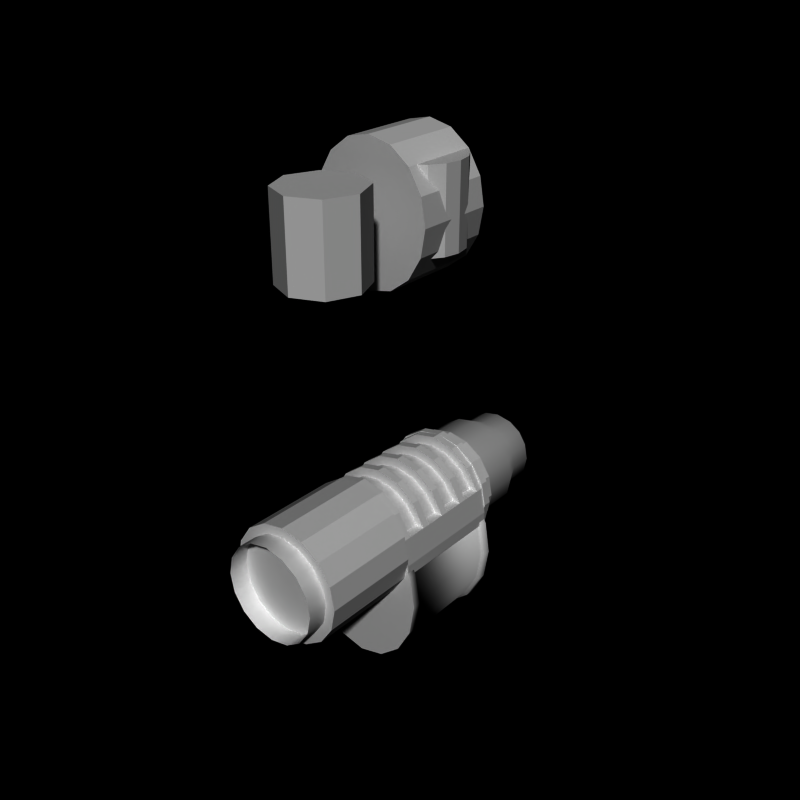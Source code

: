 # Source: grenade_launcher4.blend  (saved by Blender 2.66.0; exported with 4.5.12 LTS)
import bpy
from mathutils import Matrix  # noqa: F401  (used for matrix-valued properties, if any)

bpy.ops.wm.read_factory_settings(use_empty=True)
scene = bpy.context.scene
scene.name = 'Scene'

# ---- collections
col_collection_1 = bpy.data.collections.new('Collection 1'); scene.collection.children.link(col_collection_1)

# ---- world
world_world = bpy.data.worlds.new('World'); scene.world = world_world
world_world.color = (0.0, 0.0, 0.0)
world_world.use_sun_shadow = False
world_world.sun_shadow_jitter_overblur = 0.0
world_world.cycles.sampling_method = 'MANUAL'
world_world.cycles.sample_map_resolution = 256

# ---- meshes
me_cylinder_007 = bpy.data.meshes.new('Cylinder.007')
me_cylinder_007.from_pydata([(0.0, -1.3, 1.5), (0.0, -1.5, 1.5), (0.574, -1.3, 1.371), (0.574, -1.5, 1.371), (1.061, -1.3, 1.002), (1.061, -1.5, 1.002), (1.386, -1.3, 0.4506), (1.386, -1.5, 0.4506), (1.5, -1.3, -0.2), (1.5, -1.5, -0.2), (1.5, -1.3, -0.5), (1.5, -1.5, -0.5), (1.3, -1.3, -0.5), (1.3, -1.5, -0.5), (0.574, -1.3, -0.2), (0.574, -1.5, -0.2), (-4.888e-07, -1.3, 1.073e-06), (-4.888e-07, -1.5, -1.073e-06), (-0.574, -1.3, -0.2), (-0.574, -1.5, -0.2), (-1.3, -1.3, -0.5), (-1.3, -1.5, -0.5), (-1.5, -1.3, -0.5), (-1.5, -1.5, -0.5), (-1.5, -1.3, -0.2), (-1.5, -1.5, -0.2), (-1.386, -1.3, 0.4506), (-1.386, -1.5, 0.4506), (-1.061, -1.3, 1.002), (-1.061, -1.5, 1.002), (-0.574, -1.3, 1.371), (-0.574, -1.5, 1.371), (1.386, -0.8, 0.4506), (1.5, -0.8, -0.2), (1.5, -0.8, -0.5), (1.3, -0.8, -0.5), (0.574, -0.8, -0.2), (-4.84e-07, -0.8, 1.07e-06), (-0.574, -0.8, -0.2), (-1.3, -0.8, -0.5), (-1.5, -0.8, -0.5), (-1.5, -0.8, -0.2), (-1.386, -0.8, 0.4506), (1.3, -0.8, -0.5), (1.3, -0.6, -0.5), (0.574, -0.8, 1.371), (0.574, -0.6, 1.371), (1.5, -0.6, -0.5), (1.5, -0.6, -0.2), (1.386, -0.6, 0.4506), (0.0, -0.8, 1.5), (0.0, -0.6, 1.5), (1.061, -0.8, 1.002), (1.061, -0.6, 1.002), (0.574, -0.6, -0.2), (0.574, -0.8, -0.2), (-4.888e-07, -0.6, 1.073e-06), (-4.888e-07, -0.8, -1.073e-06), (-0.574, -0.6, -0.2), (-0.574, -0.8, -0.2), (-1.3, -0.6, -0.5), (-1.3, -0.8, -0.5), (-1.5, -0.6, -0.5), (-1.5, -0.6, -0.2), (-1.386, -0.6, 0.4506), (-1.061, -0.6, 1.002), (-1.061, -0.8, 1.002), (-0.574, -0.6, 1.371), (-0.574, -0.8, 1.371), (1.386, -0.1, 0.4506), (1.5, -0.1, -0.2), (1.5, -0.1, -0.5), (1.3, -0.1, -0.5), (0.574, -0.1, -0.2), (-4.84e-07, -0.1, 1.07e-06), (-0.574, -0.1, -0.2), (-1.3, -0.1, -0.5), (-1.5, -0.1, -0.5), (-1.5, -0.1, -0.2), (-1.386, -0.1, 0.4506), (1.3, -0.1, -0.5), (1.3, 0.1, -0.5), (0.574, -0.1, 1.371), (0.574, 0.1, 1.371), (1.5, 0.1, -0.5), (1.5, 0.1, -0.2), (1.386, 0.1, 0.4506), (0.0, -0.1, 1.5), (0.0, 0.1, 1.5), (1.061, -0.1, 1.002), (1.061, 0.1, 1.002), (0.574, 0.1, -0.2), (0.574, -0.1, -0.2), (-4.888e-07, 0.1, 1.073e-06), (-4.888e-07, -0.1, -1.073e-06), (-0.574, 0.1, -0.2), (-0.574, -0.1, -0.2), (-1.3, 0.1, -0.5), (-1.3, -0.1, -0.5), (-1.5, 0.1, -0.5), (-1.5, 0.1, -0.2), (-1.386, 0.1, 0.4506), (-1.061, 0.1, 1.002), (-1.061, -0.1, 1.002), (-0.574, 0.1, 1.371), (-0.574, -0.1, 1.371), (1.386, 0.6, 0.4506), (1.5, 0.6, -0.2), (1.5, 0.6, -0.5), (1.3, 0.6, -0.5), (0.574, 0.6, -0.2), (-4.84e-07, 0.6, 1.07e-06), (-0.574, 0.6, -0.2), (-1.3, 0.6, -0.5), (-1.5, 0.6, -0.5), (-1.5, 0.6, -0.2), (-1.386, 0.6, 0.4506), (1.3, 0.6, -0.5), (1.3, 0.8, -0.5), (0.574, 0.6, 1.371), (0.574, 0.8, 1.371), (1.5, 0.8, -0.5), (1.5, 0.8, -0.2), (1.386, 0.8, 0.4506), (0.0, 0.6, 1.5), (0.0, 0.8, 1.5), (1.061, 0.6, 1.002), (1.061, 0.8, 1.002), (0.574, 0.8, -0.2), (0.574, 0.6, -0.2), (-4.888e-07, 0.8, 1.073e-06), (-4.888e-07, 0.6, -1.073e-06), (-0.574, 0.8, -0.2), (-0.574, 0.6, -0.2), (-1.3, 0.8, -0.5), (-1.3, 0.6, -0.5), (-1.5, 0.8, -0.5), (-1.5, 0.8, -0.2), (-1.386, 0.8, 0.4506), (-1.061, 0.8, 1.002), (-1.061, 0.6, 1.002), (-0.574, 0.8, 1.371), (-0.574, 0.6, 1.371), (1.386, 1.3, 0.4506), (1.5, 1.3, -0.2), (1.5, 1.3, -0.5), (1.3, 1.3, -0.5), (0.574, 1.3, -0.2), (-4.84e-07, 1.3, 1.07e-06), (-0.574, 1.3, -0.2), (-1.3, 1.3, -0.5), (-1.5, 1.3, -0.5), (-1.5, 1.3, -0.2), (-1.386, 1.3, 0.4506), (1.3, 1.3, -0.5), (1.3, 1.5, -0.5), (0.574, 1.3, 1.371), (0.574, 1.5, 1.371), (1.5, 1.5, -0.5), (1.5, 1.5, -0.2), (1.386, 1.5, 0.4506), (0.0, 1.3, 1.5), (0.0, 1.5, 1.5), (1.061, 1.3, 1.002), (1.061, 1.5, 1.002), (0.574, 1.5, -0.2), (0.574, 1.3, -0.2), (-4.888e-07, 1.5, 1.073e-06), (-4.888e-07, 1.3, -1.073e-06), (-0.574, 1.5, -0.2), (-0.574, 1.3, -0.2), (-1.3, 1.5, -0.5), (-1.3, 1.3, -0.5), (-1.5, 1.5, -0.5), (-1.5, 1.5, -0.2), (-1.386, 1.5, 0.4506), (-1.061, 1.5, 1.002), (-1.061, 1.3, 1.002), (-0.574, 1.5, 1.371), (-0.574, 1.3, 1.371)], [], [(44, 43, 55, 54), (22, 23, 25, 24), (6, 7, 9, 8), (2, 3, 5, 4), (20, 21, 23, 22), (10, 11, 13, 12), (14, 15, 17, 16), (8, 9, 11, 10), (24, 25, 27, 26), (4, 5, 7, 6), (0, 1, 3, 2), (18, 19, 21, 20), (12, 13, 15, 14), (28, 29, 31, 30), (30, 31, 1, 0), (26, 27, 29, 28), (16, 17, 19, 18), (24, 26, 42, 41), (22, 24, 41, 40), (18, 20, 39, 38), (14, 16, 37, 36), (10, 12, 35, 34), (6, 8, 33, 32), (20, 22, 40, 39), (16, 18, 38, 37), (12, 14, 36, 35), (8, 10, 34, 33), (58, 59, 61, 60), (51, 50, 45, 46), (49, 32, 33, 48), (62, 40, 41, 63), (48, 33, 34, 47), (54, 55, 57, 56), (121, 108, 117, 118), (63, 41, 42, 64), (46, 45, 52, 53), (90, 89, 69, 86), (60, 61, 40, 62), (0, 2, 4, 6, 26, 28, 30), (26, 6, 32, 42), (65, 66, 68, 67), (67, 68, 50, 51), (56, 57, 59, 58), (63, 64, 79, 78), (62, 63, 78, 77), (58, 60, 76, 75), (54, 56, 74, 73), (47, 44, 72, 71), (49, 48, 70, 69), (60, 62, 77, 76), (56, 58, 75, 74), (44, 54, 73, 72), (48, 47, 71, 70), (51, 46, 53, 49, 64, 65, 67), (64, 49, 69, 79), (81, 80, 92, 91), (95, 96, 98, 97), (88, 87, 82, 83), (127, 126, 106, 123), (99, 77, 78, 100), (84, 71, 80, 81), (91, 92, 94, 93), (86, 69, 70, 85), (64, 42, 66, 65), (83, 82, 89, 90), (85, 70, 71, 84), (97, 98, 77, 99), (102, 103, 105, 104), (104, 105, 87, 88), (93, 94, 96, 95), (100, 101, 116, 115), (99, 100, 115, 114), (95, 97, 113, 112), (91, 93, 111, 110), (84, 81, 109, 108), (86, 85, 107, 106), (97, 99, 114, 113), (93, 95, 112, 111), (81, 91, 110, 109), (85, 84, 108, 107), (88, 83, 90, 86, 101, 102, 104), (101, 86, 106, 116), (118, 117, 129, 128), (132, 133, 135, 134), (125, 124, 119, 120), (158, 145, 154, 155), (137, 115, 116, 138), (122, 107, 108, 121), (128, 129, 131, 130), (160, 143, 144, 159), (120, 119, 126, 127), (123, 106, 107, 122), (136, 114, 115, 137), (139, 140, 142, 141), (141, 142, 124, 125), (130, 131, 133, 132), (137, 138, 153, 152), (136, 137, 152, 151), (132, 134, 150, 149), (128, 130, 148, 147), (121, 118, 146, 145), (123, 122, 144, 143), (134, 136, 151, 150), (130, 132, 149, 148), (118, 128, 147, 146), (122, 121, 145, 144), (125, 120, 127, 123, 138, 139, 141), (138, 123, 143, 153), (155, 154, 166, 165), (169, 170, 172, 171), (162, 161, 156, 157), (173, 151, 152, 174), (165, 166, 168, 167), (159, 144, 145, 158), (174, 152, 153, 175), (157, 156, 163, 164), (164, 163, 143, 160), (171, 172, 151, 173), (176, 177, 179, 178), (178, 179, 161, 162), (138, 116, 140, 139), (167, 168, 170, 169), (47, 34, 43, 44), (162, 157, 164, 160, 175, 176, 178), (53, 52, 32, 49), (134, 135, 114, 136), (175, 153, 177, 176), (101, 79, 103, 102), (100, 78, 79, 101), (116, 106, 126, 119, 124, 142, 140), (177, 153, 143, 163, 156, 161, 179), (103, 79, 69, 89, 82, 87, 105), (32, 52, 45, 50, 68, 66, 42)])
me_cylinder_007.use_remesh_preserve_volume = False
me_cylinder_007.use_remesh_preserve_attributes = False
me_cylinder_007.use_mirror_vertex_groups = False
me_cylinder_007.update()
me_cylinder_005 = bpy.data.meshes.new('Cylinder.005')
me_cylinder_005.from_pydata([(0.0, 1.0, 1.5), (0.0, -1.0, 1.5), (0.574, 1.0, 1.371), (0.574, -1.0, 1.371), (1.061, 1.0, 1.002), (1.061, -1.0, 1.002), (1.386, 1.0, 0.4506), (1.386, -1.0, 0.4506), (1.5, 1.0, -0.2), (1.5, -1.0, -0.2), (1.386, 1.0, -0.8506), (1.386, -1.0, -0.8506), (1.061, 1.0, -1.402), (1.061, -1.0, -1.402), (0.574, 1.0, -1.771), (0.574, -1.0, -1.771), (-4.888e-07, 1.0, -1.9), (-4.888e-07, -1.0, -1.9), (-0.574, 1.0, -1.771), (-0.574, -1.0, -1.771), (-1.061, 1.0, -1.402), (-1.061, -1.0, -1.402), (-1.386, 1.0, -0.8506), (-1.386, -1.0, -0.8506), (-1.5, 1.0, -0.2), (-1.5, -1.0, -0.2), (-1.386, 1.0, 0.4506), (-1.386, -1.0, 0.4506), (-1.061, 1.0, 1.002), (-1.061, -1.0, 1.002), (-0.574, 1.0, 1.371), (-0.574, -1.0, 1.371)], [], [(0, 2, 4, 6, 8, 10, 12, 14, 16, 18, 20, 22, 24, 26, 28, 30), (22, 23, 25, 24), (6, 7, 9, 8), (2, 3, 5, 4), (20, 21, 23, 22), (10, 11, 13, 12), (14, 15, 17, 16), (1, 31, 29, 27, 25, 23, 21, 19, 17, 15, 13, 11, 9, 7, 5, 3), (8, 9, 11, 10), (24, 25, 27, 26), (4, 5, 7, 6), (0, 1, 3, 2), (18, 19, 21, 20), (12, 13, 15, 14), (28, 29, 31, 30), (30, 31, 1, 0), (26, 27, 29, 28), (16, 17, 19, 18)])
me_cylinder_005.use_remesh_preserve_volume = False
me_cylinder_005.use_remesh_preserve_attributes = False
me_cylinder_005.use_mirror_vertex_groups = False
me_cylinder_005.update()
me_cylinder_004 = bpy.data.meshes.new('Cylinder.004')
me_cylinder_004.from_pydata([(0.0, 1.3, 1.0), (0.0, -1.0, 1.0), (0.3827, 1.3, 0.9239), (0.3827, -1.0, 0.9239), (0.7071, 1.3, 0.7071), (0.7071, -1.0, 0.7071), (0.9239, 1.3, 0.3827), (0.9239, -1.0, 0.3827), (1.0, 1.3, 7.153e-07), (1.0, -1.0, -5.643e-07), (0.9239, 1.3, -0.3827), (0.9239, -1.0, -0.3827), (0.7071, 1.3, -0.7071), (0.7071, -1.0, -0.7071), (0.3827, 1.3, -0.9239), (0.3827, -1.0, -0.9239), (-3.258e-07, 1.3, -1.0), (-3.258e-07, -1.0, -1.0), (-0.3827, 1.3, -0.9239), (-0.3827, -1.0, -0.9239), (-0.7071, 1.3, -0.7071), (-0.7071, -1.0, -0.7071), (-0.9239, 1.3, -0.3827), (-0.9239, -1.0, -0.3827), (-1.0, 1.3, 1.605e-06), (-1.0, -1.0, 3.258e-07), (-0.9239, 1.3, 0.3827), (-0.9239, -1.0, 0.3827), (-0.7071, 1.3, 0.7071), (-0.7071, -1.0, 0.7071), (-0.3827, 1.3, 0.9239), (-0.3827, -1.0, 0.9239), (-2.302e-16, 1.5, 1.0), (0.3827, 1.5, 0.9239), (0.7071, 1.5, 0.7071), (0.9239, 1.5, 0.3827), (1.0, 1.5, 7.626e-07), (0.9239, 1.5, -0.3827), (0.7071, 1.5, -0.7071), (0.3827, 1.5, -0.9239), (-3.258e-07, 1.5, -1.0), (-0.3827, 1.5, -0.9239), (-0.7071, 1.5, -0.7071), (-0.9239, 1.5, -0.3827), (-1.0, 1.5, 1.653e-06), (-0.9239, 1.5, 0.3827), (-0.7071, 1.5, 0.7071), (-0.3827, 1.5, 0.9239), (0.0, 4.7, 1.0), (0.0, 4.5, 1.0), (0.3827, 4.7, 0.9239), (0.3827, 4.5, 0.9239), (0.7071, 4.7, 0.7071), (0.7071, 4.5, 0.7071), (0.9239, 4.7, 0.3827), (0.9239, 4.5, 0.3827), (1.0, 4.7, 7.153e-07), (1.0, 4.5, -5.643e-07), (0.9239, 4.7, -0.3827), (0.9239, 4.5, -0.3827), (0.7071, 4.7, -0.7071), (0.7071, 4.5, -0.7071), (0.3827, 4.7, -0.9239), (0.3827, 4.5, -0.9239), (-3.258e-07, 4.7, -1.0), (-3.258e-07, 4.5, -1.0), (-0.3827, 4.7, -0.9239), (-0.3827, 4.5, -0.9239), (-0.7071, 4.7, -0.7071), (-0.7071, 4.5, -0.7071), (-0.9239, 4.7, -0.3827), (-0.9239, 4.5, -0.3827), (-1.0, 4.7, 1.605e-06), (-1.0, 4.5, 3.258e-07), (-0.9239, 4.7, 0.3827), (-0.9239, 4.5, 0.3827), (-0.7071, 4.7, 0.7071), (-0.7071, 4.5, 0.7071), (-0.3827, 4.7, 0.9239), (-0.3827, 4.5, 0.9239), (5.96e-09, 4.7, 0.9), (0.3444, 4.7, 0.8315), (0.6364, 4.7, 0.6364), (0.8315, 4.7, 0.3444), (0.9, 4.7, 7.899e-07), (0.8315, 4.7, -0.3444), (0.6364, 4.7, -0.6364), (0.3444, 4.7, -0.8315), (-2.873e-07, 4.7, -0.9), (-0.3444, 4.7, -0.8315), (-0.6364, 4.7, -0.6364), (-0.8315, 4.7, -0.3444), (-0.9, 4.7, 1.591e-06), (-0.8315, 4.7, 0.3444), (-0.6364, 4.7, 0.6364), (-0.3444, 4.7, 0.8315), (5.96e-09, 5.0, 0.9), (0.3444, 5.0, 0.8315), (0.6364, 5.0, 0.6364), (0.8315, 5.0, 0.3444), (0.9, 5.0, 8.558e-07), (0.8315, 5.0, -0.3444), (0.6364, 5.0, -0.6364), (0.3444, 5.0, -0.8315), (-2.873e-07, 5.0, -0.9), (-0.3444, 5.0, -0.8315), (-0.6364, 5.0, -0.6364), (-0.8315, 5.0, -0.3444), (-0.9, 5.0, 1.657e-06), (-0.8315, 5.0, 0.3444), (-0.6364, 5.0, 0.6364), (-0.3444, 5.0, 0.8315)], [], [(2, 4, 34, 33), (22, 23, 25, 24), (6, 7, 9, 8), (2, 3, 5, 4), (20, 21, 23, 22), (10, 11, 13, 12), (14, 15, 17, 16), (1, 31, 29, 27, 25, 23, 21, 19, 17, 15, 13, 11, 9, 7, 5, 3), (8, 9, 11, 10), (24, 25, 27, 26), (4, 5, 7, 6), (0, 1, 3, 2), (18, 19, 21, 20), (12, 13, 15, 14), (28, 29, 31, 30), (30, 31, 1, 0), (26, 27, 29, 28), (16, 17, 19, 18), (32, 33, 34, 35, 36, 37, 38, 39, 40, 41, 42, 43, 44, 45, 46, 47), (20, 22, 43, 42), (16, 18, 41, 40), (12, 14, 39, 38), (8, 10, 37, 36), (30, 0, 32, 47), (4, 6, 35, 34), (24, 26, 45, 44), (26, 28, 46, 45), (22, 24, 44, 43), (18, 20, 42, 41), (14, 16, 40, 39), (10, 12, 38, 37), (0, 2, 33, 32), (6, 8, 36, 35), (28, 30, 47, 46), (50, 52, 82, 81), (70, 71, 73, 72), (54, 55, 57, 56), (50, 51, 53, 52), (68, 69, 71, 70), (58, 59, 61, 60), (62, 63, 65, 64), (49, 79, 77, 75, 73, 71, 69, 67, 65, 63, 61, 59, 57, 55, 53, 51), (56, 57, 59, 58), (72, 73, 75, 74), (52, 53, 55, 54), (48, 49, 51, 50), (66, 67, 69, 68), (60, 61, 63, 62), (76, 77, 79, 78), (78, 79, 49, 48), (74, 75, 77, 76), (64, 65, 67, 66), (92, 93, 109, 108), (68, 70, 91, 90), (64, 66, 89, 88), (60, 62, 87, 86), (56, 58, 85, 84), (78, 48, 80, 95), (52, 54, 83, 82), (72, 74, 93, 92), (74, 76, 94, 93), (70, 72, 92, 91), (66, 68, 90, 89), (62, 64, 88, 87), (58, 60, 86, 85), (48, 50, 81, 80), (54, 56, 84, 83), (76, 78, 95, 94), (96, 97, 98, 99, 100, 101, 102, 103, 104, 105, 106, 107, 108, 109, 110, 111), (90, 91, 107, 106), (84, 85, 101, 100), (91, 92, 108, 107), (85, 86, 102, 101), (93, 94, 110, 109), (86, 87, 103, 102), (94, 95, 111, 110), (87, 88, 104, 103), (81, 82, 98, 97), (95, 80, 96, 111), (88, 89, 105, 104), (82, 83, 99, 98), (80, 81, 97, 96), (89, 90, 106, 105), (83, 84, 100, 99)])
me_cylinder_004.use_remesh_preserve_volume = False
me_cylinder_004.use_remesh_preserve_attributes = False
me_cylinder_004.use_mirror_vertex_groups = False
me_cylinder_004.update()
me_cylinder_003 = bpy.data.meshes.new('Cylinder.003')
me_cylinder_003.from_pydata([(0.0, 4.3, 0.7), (0.0, 1.7, 0.7), (0.7654, 4.3, 0.5478), (0.7654, 1.7, 0.5478), (1.414, 4.3, 0.1142), (1.414, 1.7, 0.1142), (1.848, 4.3, -0.5346), (1.848, 1.7, -0.5346), (2.0, 4.3, -1.3), (2.0, 1.7, -1.3), (1.848, 4.3, -2.065), (1.848, 1.7, -2.065), (1.414, 4.3, -2.714), (1.414, 1.7, -2.714), (0.7654, 4.3, -3.148), (0.7654, 1.7, -3.148), (-6.517e-07, 4.3, -3.3), (-6.517e-07, 1.7, -3.3), (-0.7654, 4.3, -3.148), (-0.7654, 1.7, -3.148), (-1.414, 4.3, -2.714), (-1.414, 1.7, -2.714), (-1.848, 4.3, -2.065), (-1.848, 1.7, -2.065), (-2.0, 4.3, -1.3), (-2.0, 1.7, -1.3), (-1.848, 4.3, -0.5346), (-1.848, 1.7, -0.5346), (-1.414, 4.3, 0.1142), (-1.414, 1.7, 0.1142), (-0.7654, 4.3, 0.5478), (-0.7654, 1.7, 0.5478), (-5.96e-09, 4.3, 0.8), (0.8036, 4.3, 0.6401), (1.485, 4.3, 0.1849), (1.94, 4.3, -0.4964), (2.1, 4.3, -1.3), (1.94, 4.3, -2.104), (1.485, 4.3, -2.785), (0.8036, 4.3, -3.24), (-6.902e-07, 4.3, -3.4), (-0.8036, 4.3, -3.24), (-1.485, 4.3, -2.785), (-1.94, 4.3, -2.104), (-2.1, 4.3, -1.3), (-1.94, 4.3, -0.4964), (-1.485, 4.3, 0.1849), (-0.8036, 4.3, 0.6401), (-5.96e-09, 4.5, 0.8), (0.8036, 4.5, 0.6401), (1.485, 4.5, 0.1849), (1.94, 4.5, -0.4964), (2.1, 4.5, -1.3), (1.94, 4.5, -2.104), (1.485, 4.5, -2.785), (0.8036, 4.5, -3.24), (-6.902e-07, 4.5, -3.4), (-0.8036, 4.5, -3.24), (-1.485, 4.5, -2.785), (-1.94, 4.5, -2.104), (-2.1, 4.5, -1.3), (-1.94, 4.5, -0.4964), (-1.485, 4.5, 0.1849), (-0.8036, 4.5, 0.6401), (-5.96e-09, 1.7, 0.8), (0.8036, 1.7, 0.6401), (1.485, 1.7, 0.1849), (1.94, 1.7, -0.4964), (2.1, 1.7, -1.3), (1.94, 1.7, -2.104), (1.485, 1.7, -2.785), (0.8036, 1.7, -3.24), (-6.902e-07, 1.7, -3.4), (-0.8036, 1.7, -3.24), (-1.485, 1.7, -2.785), (-1.94, 1.7, -2.104), (-2.1, 1.7, -1.3), (-1.94, 1.7, -0.4964), (-1.485, 1.7, 0.1849), (-0.8036, 1.7, 0.6401), (-5.96e-09, 1.5, 0.8), (0.8036, 1.5, 0.6401), (1.485, 1.5, 0.1849), (1.94, 1.5, -0.4964), (2.1, 1.5, -1.3), (1.94, 1.5, -2.104), (1.485, 1.5, -2.785), (0.8036, 1.5, -3.24), (-6.902e-07, 1.5, -3.4), (-0.8036, 1.5, -3.24), (-1.485, 1.5, -2.785), (-1.94, 1.5, -2.104), (-2.1, 1.5, -1.3), (-1.94, 1.5, -0.4964), (-1.485, 1.5, 0.1849), (-0.8036, 1.5, 0.6401)], [], [(16, 18, 41, 40), (22, 23, 25, 24), (6, 7, 9, 8), (2, 3, 5, 4), (20, 21, 23, 22), (10, 11, 13, 12), (14, 15, 17, 16), (3, 1, 64, 65), (8, 9, 11, 10), (24, 25, 27, 26), (4, 5, 7, 6), (0, 1, 3, 2), (18, 19, 21, 20), (12, 13, 15, 14), (28, 29, 31, 30), (30, 31, 1, 0), (26, 27, 29, 28), (16, 17, 19, 18), (42, 43, 59, 58), (12, 14, 39, 38), (8, 10, 37, 36), (30, 0, 32, 47), (4, 6, 35, 34), (24, 26, 45, 44), (26, 28, 46, 45), (22, 24, 44, 43), (18, 20, 42, 41), (14, 16, 40, 39), (10, 12, 38, 37), (0, 2, 33, 32), (6, 8, 36, 35), (28, 30, 47, 46), (2, 4, 34, 33), (20, 22, 43, 42), (48, 49, 50, 51, 52, 53, 54, 55, 56, 57, 58, 59, 60, 61, 62, 63), (36, 37, 53, 52), (43, 44, 60, 59), (37, 38, 54, 53), (45, 46, 62, 61), (38, 39, 55, 54), (46, 47, 63, 62), (39, 40, 56, 55), (33, 34, 50, 49), (47, 32, 48, 63), (40, 41, 57, 56), (34, 35, 51, 50), (32, 33, 49, 48), (41, 42, 58, 57), (35, 36, 52, 51), (44, 45, 61, 60), (73, 72, 88, 89), (11, 9, 68, 69), (23, 21, 74, 75), (15, 13, 70, 71), (5, 3, 65, 66), (29, 27, 77, 78), (25, 23, 75, 76), (1, 31, 79, 64), (7, 5, 66, 67), (17, 15, 71, 72), (21, 19, 73, 74), (13, 11, 69, 70), (19, 17, 72, 73), (9, 7, 67, 68), (31, 29, 78, 79), (27, 25, 76, 77), (80, 95, 94, 93, 92, 91, 90, 89, 88, 87, 86, 85, 84, 83, 82, 81), (75, 74, 90, 91), (68, 67, 83, 84), (65, 64, 80, 81), (72, 71, 87, 88), (76, 75, 91, 92), (78, 77, 93, 94), (77, 76, 92, 93), (66, 65, 81, 82), (69, 68, 84, 85), (70, 69, 85, 86), (79, 78, 94, 95), (71, 70, 86, 87), (64, 79, 95, 80), (74, 73, 89, 90), (67, 66, 82, 83)])
me_cylinder_003.polygons.foreach_set('use_smooth', [True] * 82)
_k = set([(48, 49), (48, 63), (49, 50), (50, 51), (51, 52), (52, 53), (53, 54), (54, 55), (55, 56), (56, 57), (57, 58), (58, 59), (59, 60), (60, 61), (61, 62), (62, 63), (80, 81), (80, 95), (81, 82), (82, 83), (83, 84), (84, 85), (85, 86), (86, 87), (87, 88), (88, 89), (89, 90), (90, 91), (91, 92), (92, 93), (93, 94), (94, 95)])
me_cylinder_003.attributes.new('sharp_edge', 'BOOLEAN', 'EDGE').data.foreach_set('value', [ (min(e.vertices), max(e.vertices)) in _k for e in me_cylinder_003.edges])
me_cylinder_003.use_remesh_preserve_volume = False
me_cylinder_003.use_remesh_preserve_attributes = False
me_cylinder_003.use_mirror_vertex_groups = False
me_cylinder_003.update()
me_cylinder_002 = bpy.data.meshes.new('Cylinder.002')
me_cylinder_002.from_pydata([(0.0, 7.1, 1.0), (0.0, 6.5, 1.0), (0.3827, 7.1, 0.9239), (0.3827, 6.5, 0.9239), (0.7071, 7.1, 0.7071), (0.7071, 6.5, 0.7071), (0.9239, 7.1, 0.3827), (0.9239, 6.5, 0.3827), (1.0, 7.1, 7.153e-07), (1.0, 6.5, -5.643e-07), (0.9239, 7.1, -0.3827), (0.9239, 6.5, -0.3827), (0.7071, 7.1, -0.7071), (0.7071, 6.5, -0.7071), (0.3827, 7.1, -0.9239), (0.3827, 6.5, -0.9239), (-3.258e-07, 7.1, -1.0), (-3.258e-07, 6.5, -1.0), (-0.3827, 7.1, -0.9239), (-0.3827, 6.5, -0.9239), (-0.7071, 7.1, -0.7071), (-0.7071, 6.5, -0.7071), (-0.9239, 7.1, -0.3827), (-0.9239, 6.5, -0.3827), (-1.0, 7.1, 1.605e-06), (-1.0, 6.5, 3.258e-07), (-0.9239, 7.1, 0.3827), (-0.9239, 6.5, 0.3827), (-0.7071, 7.1, 0.7071), (-0.7071, 6.5, 0.7071), (-0.3827, 7.1, 0.9239), (-0.3827, 6.5, 0.9239), (1.788e-08, 7.5, 0.7), (0.2679, 7.5, 0.6467), (0.495, 7.5, 0.495), (0.6467, 7.5, 0.2679), (0.7, 7.5, 1.401e-06), (0.6467, 7.5, -0.2679), (0.495, 7.5, -0.495), (0.2679, 7.5, -0.6467), (-2.102e-07, 7.5, -0.7), (-0.2679, 7.5, -0.6467), (-0.495, 7.5, -0.495), (-0.6467, 7.5, -0.2679), (-0.7, 7.5, 2.024e-06), (-0.6467, 7.5, 0.2679), (-0.495, 7.5, 0.495), (-0.2679, 7.5, 0.6467), (1.788e-08, -9.537e-07, 0.7), (0.2679, -9.537e-07, 0.6467), (0.495, -9.537e-07, 0.495), (0.6467, 0.0, 0.2679), (0.7, 0.0, -1.183e-06), (0.6467, 0.0, -0.2679), (0.495, 0.0, -0.495), (0.2679, 0.0, -0.6467), (-2.102e-07, 0.0, -0.7), (-0.2679, 0.0, -0.6467), (-0.495, 0.0, -0.495), (-0.6467, 0.0, -0.2679), (-0.7, 0.0, -5.602e-07), (-0.6467, 0.0, 0.2679), (-0.495, -9.537e-07, 0.495), (-0.2679, -9.537e-07, 0.6467), (-1.49e-08, 6.0, 1.25), (0.4784, 6.0, 1.155), (0.8839, 6.0, 0.8839), (1.155, 6.0, 0.4784), (1.25, 6.0, -8.489e-07), (1.155, 6.0, -0.4784), (0.8839, 6.0, -0.8839), (0.4784, 6.0, -1.155), (-4.222e-07, 6.0, -1.25), (-0.4784, 6.0, -1.155), (-0.8839, 6.0, -0.8839), (-1.155, 6.0, -0.4784), (-1.25, 6.0, 2.637e-07), (-1.155, 6.0, 0.4784), (-0.8839, 6.0, 0.8839), (-0.4784, 6.0, 1.155), (-1.49e-08, -1.5, 1.25), (0.4784, -1.5, 1.155), (0.8839, -1.5, 0.8839), (1.155, -1.5, 0.4784), (1.25, -1.5, -9.861e-07), (1.155, -1.5, -0.4784), (0.8839, -1.5, -0.8839), (0.4784, -1.5, -1.155), (-4.222e-07, -1.5, -1.25), (-0.4784, -1.5, -1.155), (-0.8839, -1.5, -0.8839), (-1.155, -1.5, -0.4784), (-1.25, -1.5, 1.266e-07), (-1.155, -1.5, 0.4784), (-0.8839, -1.5, 0.8839), (-0.4784, -1.5, 1.155)], [], [(12, 14, 39, 38), (22, 23, 25, 24), (6, 7, 9, 8), (2, 3, 5, 4), (20, 21, 23, 22), (10, 11, 13, 12), (14, 15, 17, 16), (3, 1, 64, 65), (8, 9, 11, 10), (24, 25, 27, 26), (4, 5, 7, 6), (0, 1, 3, 2), (18, 19, 21, 20), (12, 13, 15, 14), (28, 29, 31, 30), (30, 31, 1, 0), (26, 27, 29, 28), (16, 17, 19, 18), (36, 37, 53, 52), (8, 10, 37, 36), (30, 0, 32, 47), (4, 6, 35, 34), (24, 26, 45, 44), (26, 28, 46, 45), (22, 24, 44, 43), (18, 20, 42, 41), (14, 16, 40, 39), (10, 12, 38, 37), (0, 2, 33, 32), (6, 8, 36, 35), (28, 30, 47, 46), (2, 4, 34, 33), (20, 22, 43, 42), (16, 18, 41, 40), (48, 49, 50, 51, 52, 53, 54, 55, 56, 57, 58, 59, 60, 61, 62, 63), (43, 44, 60, 59), (37, 38, 54, 53), (45, 46, 62, 61), (38, 39, 55, 54), (46, 47, 63, 62), (39, 40, 56, 55), (33, 34, 50, 49), (47, 32, 48, 63), (40, 41, 57, 56), (34, 35, 51, 50), (32, 33, 49, 48), (41, 42, 58, 57), (35, 36, 52, 51), (44, 45, 61, 60), (42, 43, 59, 58), (73, 72, 88, 89), (11, 9, 68, 69), (23, 21, 74, 75), (15, 13, 70, 71), (5, 3, 65, 66), (29, 27, 77, 78), (25, 23, 75, 76), (1, 31, 79, 64), (7, 5, 66, 67), (17, 15, 71, 72), (21, 19, 73, 74), (13, 11, 69, 70), (19, 17, 72, 73), (9, 7, 67, 68), (31, 29, 78, 79), (27, 25, 76, 77), (75, 74, 90, 91), (68, 67, 83, 84), (65, 64, 80, 81), (72, 71, 87, 88), (76, 75, 91, 92), (78, 77, 93, 94), (77, 76, 92, 93), (66, 65, 81, 82), (69, 68, 84, 85), (70, 69, 85, 86), (79, 78, 94, 95), (71, 70, 86, 87), (64, 79, 95, 80), (74, 73, 89, 90), (67, 66, 82, 83)])
me_cylinder_002.polygons.foreach_set('use_smooth', [True] * 81)
me_cylinder_002.use_remesh_preserve_volume = False
me_cylinder_002.use_remesh_preserve_attributes = False
me_cylinder_002.use_mirror_vertex_groups = False
me_cylinder_002.update()
me_cylinder_001 = bpy.data.meshes.new('Cylinder.001')
me_cylinder_001.from_pydata([(0.0, 1.0, -1.0), (0.0, 1.0, 1.0), (0.7071, 0.7071, -1.0), (0.7071, 0.7071, 1.0), (1.0, 7.55e-08, -1.0), (1.0, 7.55e-08, 1.0), (0.7071, -0.7071, -1.0), (0.7071, -0.7071, 1.0), (-3.258e-07, -1.0, -1.0), (-3.258e-07, -1.0, 1.0), (-0.7071, -0.7071, -1.0), (-0.7071, -0.7071, 1.0), (-1.0, 9.656e-07, -1.0), (-1.0, 9.656e-07, 1.0), (-0.7071, 0.7071, -1.0), (-0.7071, 0.7071, 1.0)], [], [(1, 15, 13, 11, 9, 7, 5, 3), (10, 11, 13, 12), (8, 9, 11, 10), (0, 2, 4, 6, 8, 10, 12, 14), (12, 13, 15, 14), (4, 5, 7, 6), (0, 1, 3, 2), (6, 7, 9, 8), (2, 3, 5, 4), (14, 15, 1, 0)])
me_cylinder_001.use_remesh_preserve_volume = False
me_cylinder_001.use_remesh_preserve_attributes = False
me_cylinder_001.use_mirror_vertex_groups = False
me_cylinder_001.update()
me_cylinder = bpy.data.meshes.new('Cylinder')
me_cylinder.from_pydata([(0.0, 1.0, -1.0), (0.0, 1.0, 1.0), (0.3827, 0.9239, -1.0), (0.3827, 0.9239, 1.0), (0.7071, 0.7071, -1.0), (0.7071, 0.7071, 1.0), (0.9239, 0.3827, -1.0), (0.9239, 0.3827, 1.0), (1.0, 7.55e-08, -1.0), (1.0, 7.55e-08, 1.0), (0.9239, -0.3827, -1.0), (0.9239, -0.3827, 1.0), (0.7071, -0.7071, -1.0), (0.7071, -0.7071, 1.0), (0.3827, -0.9239, -1.0), (0.3827, -0.9239, 1.0), (-3.258e-07, -1.0, -1.0), (-3.258e-07, -1.0, 1.0), (-0.3827, -0.9239, -1.0), (-0.3827, -0.9239, 1.0), (-0.7071, -0.7071, -1.0), (-0.7071, -0.7071, 1.0), (-0.9239, -0.3827, -1.0), (-0.9239, -0.3827, 1.0), (-1.0, 9.656e-07, -1.0), (-1.0, 9.656e-07, 1.0), (-0.9239, 0.3827, -1.0), (-0.9239, 0.3827, 1.0), (-0.7071, 0.7071, -1.0), (-0.7071, 0.7071, 1.0), (-0.3827, 0.9239, -1.0), (-0.3827, 0.9239, 1.0)], [], [(0, 2, 4, 6, 8, 10, 12, 14, 16, 18, 20, 22, 24, 26, 28, 30), (22, 23, 25, 24), (6, 7, 9, 8), (2, 3, 5, 4), (20, 21, 23, 22), (10, 11, 13, 12), (14, 15, 17, 16), (1, 31, 29, 27, 25, 23, 21, 19, 17, 15, 13, 11, 9, 7, 5, 3), (8, 9, 11, 10), (24, 25, 27, 26), (4, 5, 7, 6), (0, 1, 3, 2), (18, 19, 21, 20), (12, 13, 15, 14), (28, 29, 31, 30), (30, 31, 1, 0), (26, 27, 29, 28), (16, 17, 19, 18)])
me_cylinder.use_remesh_preserve_volume = False
me_cylinder.use_remesh_preserve_attributes = False
me_cylinder.use_mirror_vertex_groups = False
me_cylinder.update()
arm_weapon = bpy.data.armatures.new('Weapon')  # bones are not reproduced

# ---- objects
ob_cylinder_006 = bpy.data.objects.new('Cylinder.006', me_cylinder_007)
ob_cylinder_005 = bpy.data.objects.new('Cylinder.005', me_cylinder_005)
ob_cylinder_004 = bpy.data.objects.new('Cylinder.004', me_cylinder_004)
ob_cylinder_003 = bpy.data.objects.new('Cylinder.003', me_cylinder_003)
ob_cylinder_002 = bpy.data.objects.new('Cylinder.002', me_cylinder_002)
ob_cylinder_001 = bpy.data.objects.new('Cylinder.001', me_cylinder_001)
ob_cylinder = bpy.data.objects.new('Cylinder', me_cylinder)
ob_armature_flak = bpy.data.objects.new('Armature_Flak', arm_weapon)

# ---- transforms, parenting, visibility, modifiers, constraints
ob_cylinder_006.location = (0.0, 3.0, 0.0)
ob_cylinder_006.lineart.crease_threshold = 0.0
ob_cylinder_005.location = (0.0, 3.0, 8.0)
ob_cylinder_005.lineart.crease_threshold = 0.0
ob_cylinder_004.location = (0.0, 0.0, 0.0)
ob_cylinder_004.scale = (1.5, 1.0, 1.5)
ob_cylinder_004.lineart.crease_threshold = 0.0
ob_cylinder_003.location = (0.0, 0.0, 0.0)
ob_cylinder_003.scale = (0.8, 1.0, 1.0)
ob_cylinder_003.lineart.crease_threshold = 0.0
ob_cylinder_002.location = (0.0, 0.0, 0.0)
ob_cylinder_002.lineart.crease_threshold = 0.0
ob_cylinder_001.location = (0.5445, 0.0, 8.0)
ob_cylinder_001.lineart.crease_threshold = 0.0
ob_cylinder.location = (0.5445, 3.087, 8.0)
ob_cylinder.lineart.crease_threshold = 0.0
ob_armature_flak.location = (0.0, 0.0, 0.0)
ob_armature_flak.lineart.crease_threshold = 0.0

# ---- collection membership
col_collection_1.objects.link(ob_cylinder_006)
col_collection_1.objects.link(ob_cylinder_005)
col_collection_1.objects.link(ob_cylinder_004)
col_collection_1.objects.link(ob_cylinder_003)
col_collection_1.objects.link(ob_cylinder_002)
col_collection_1.objects.link(ob_cylinder_001)
col_collection_1.objects.link(ob_cylinder)
col_collection_1.objects.link(ob_armature_flak)

# ---- scene / render settings (as saved in the file)
scene.frame_start = 1; scene.frame_end = 250; scene.frame_set(250)
scene.render.engine = 'BLENDER_EEVEE_NEXT'
scene.render.image_settings.compression = 90
scene.render.resolution_x = 240
scene.render.resolution_y = 240
scene.render.pixel_aspect_x = 100.0
scene.render.pixel_aspect_y = 100.0
scene.render.fps = 25
scene.render.dither_intensity = 0.0
scene.render.film_transparent = True
scene.render.use_compositing = False
scene.render.use_sequencer = False
scene.render.bake_margin = 2
scene.render.bake_bias = 0.0
scene.render.use_stamp_time = False
scene.render.use_stamp_date = False
scene.render.use_stamp_frame = False
scene.render.use_stamp_camera = False
scene.render.use_stamp_scene = False
scene.render.use_stamp_filename = False
scene.render.use_stamp_render_time = False
scene.render.stamp_font_size = 0
scene.cycles.use_denoising = False
scene.cycles.samples = 10
scene.cycles.sampling_pattern = 'TABULATED_SOBOL'
scene.cycles.light_sampling_threshold = 0.0
scene.cycles.use_adaptive_sampling = False
scene.cycles.use_light_tree = False
scene.cycles.blur_glossy = 0.0
scene.cycles.volume_bounces = 1
scene.cycles.pixel_filter_type = 'GAUSSIAN'
scene.cycles.sample_clamp_indirect = 0.0
scene.view_settings.view_transform = 'Raw'
bpy.context.view_layer.update()

# ---- added for rendering (the .blend has no active camera and no usable light): camera, sun
cam_auto = bpy.data.cameras.new('AutoCamera')
cam_auto.lens = 50.0
cam_auto.sensor_width = 36.0
cam_auto.clip_end = 1000.0
ob_auto_camera = bpy.data.objects.new('AutoCamera', cam_auto)
scene.collection.objects.link(ob_auto_camera)
ob_auto_camera.location = (14.8814, -14.8577, 14.9552)
ob_auto_camera.rotation_euler = (1.09748, -7.21219e-08, 0.694738)
scene.camera = ob_auto_camera
light_auto_sun = bpy.data.lights.new('AutoSun', 'SUN')
light_auto_sun.energy = 3.0
light_auto_sun.angle = 0.0523599
ob_auto_sun = bpy.data.objects.new('AutoSun', light_auto_sun)
scene.collection.objects.link(ob_auto_sun)
ob_auto_sun.rotation_euler = (0.872665, 0.174533, 0.523599)
bpy.context.view_layer.update()
